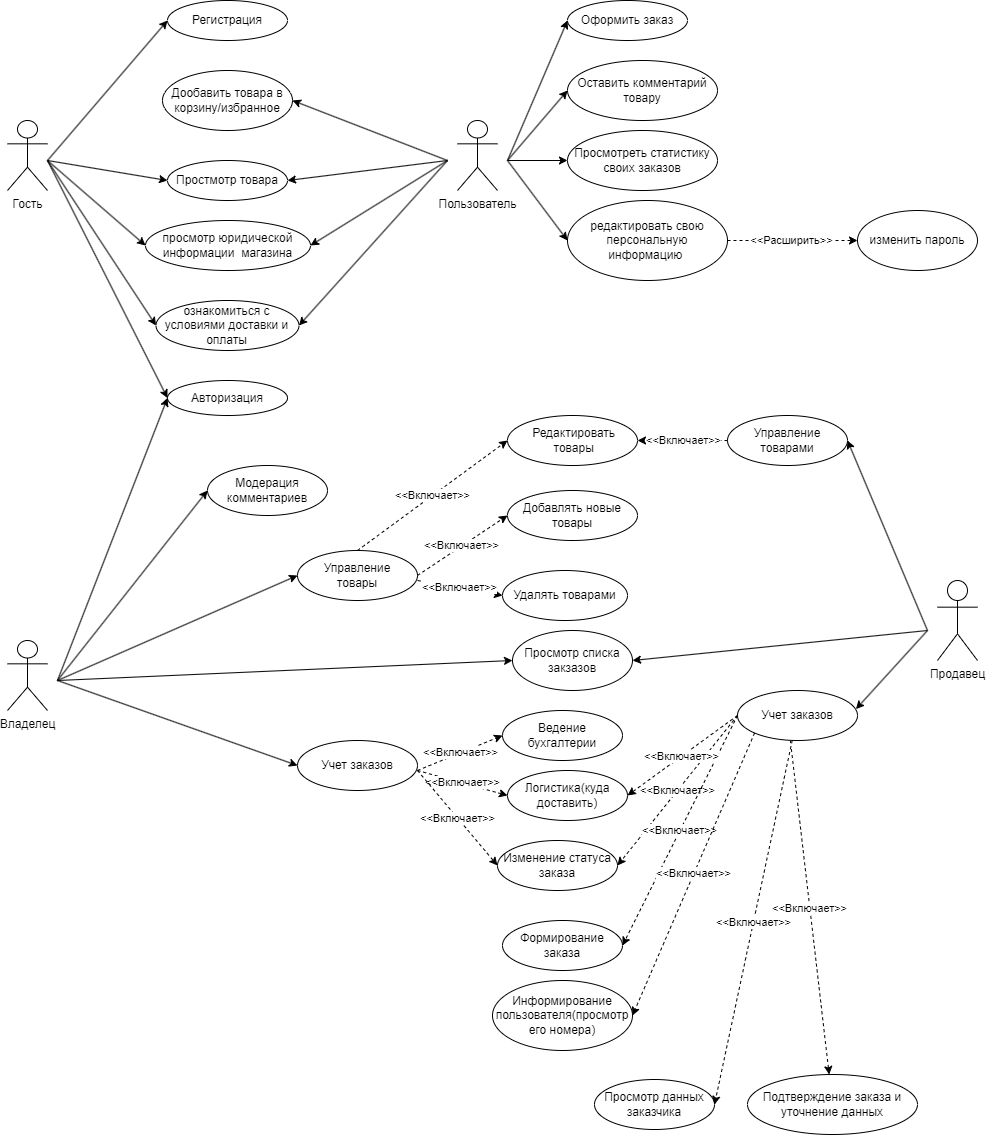

The diagram above was exported from draw.io. Its source (the exported page's mxGraphModel, read from the mxfile embedded in the PNG):
<mxGraphModel dx="2333" dy="1398" grid="1" gridSize="10" guides="1" tooltips="1" connect="1" arrows="1" fold="1" page="1" pageScale="1" pageWidth="827" pageHeight="1169" math="0" shadow="0">
  <root>
    <mxCell id="0" />
    <mxCell id="1" parent="0" />
    <mxCell id="GeivM4yIaeI1uJfB7zpZ-3" value="Гость&lt;br&gt;" style="shape=umlActor;verticalLabelPosition=bottom;verticalAlign=top;html=1;outlineConnect=0;" parent="1" vertex="1">
      <mxGeometry x="240" y="160" width="40" height="70" as="geometry" />
    </mxCell>
    <mxCell id="GeivM4yIaeI1uJfB7zpZ-6" value="Регистрация" style="ellipse;whiteSpace=wrap;html=1;" parent="1" vertex="1">
      <mxGeometry x="400" y="40" width="120" height="40" as="geometry" />
    </mxCell>
    <mxCell id="GeivM4yIaeI1uJfB7zpZ-8" value="Простмотр товара" style="ellipse;whiteSpace=wrap;html=1;" parent="1" vertex="1">
      <mxGeometry x="400" y="200" width="120" height="40" as="geometry" />
    </mxCell>
    <mxCell id="GeivM4yIaeI1uJfB7zpZ-10" value="Дообавить товара в корзину/избранное" style="ellipse;whiteSpace=wrap;html=1;" parent="1" vertex="1">
      <mxGeometry x="395" y="110" width="130" height="60" as="geometry" />
    </mxCell>
    <mxCell id="GeivM4yIaeI1uJfB7zpZ-13" value="Пользователь" style="shape=umlActor;verticalLabelPosition=bottom;verticalAlign=top;html=1;outlineConnect=0;" parent="1" vertex="1">
      <mxGeometry x="690" y="160" width="40" height="70" as="geometry" />
    </mxCell>
    <mxCell id="GeivM4yIaeI1uJfB7zpZ-14" value="Авторизация" style="ellipse;whiteSpace=wrap;html=1;" parent="1" vertex="1">
      <mxGeometry x="400" y="420" width="120" height="35" as="geometry" />
    </mxCell>
    <mxCell id="GeivM4yIaeI1uJfB7zpZ-16" value="Оформить заказ" style="ellipse;whiteSpace=wrap;html=1;" parent="1" vertex="1">
      <mxGeometry x="800" y="40" width="120" height="40" as="geometry" />
    </mxCell>
    <mxCell id="GeivM4yIaeI1uJfB7zpZ-17" value="Оставить комментарий товару" style="ellipse;whiteSpace=wrap;html=1;" parent="1" vertex="1">
      <mxGeometry x="800" y="100" width="150" height="60" as="geometry" />
    </mxCell>
    <mxCell id="GeivM4yIaeI1uJfB7zpZ-18" value="Просмотреть статистику своих заказов" style="ellipse;whiteSpace=wrap;html=1;" parent="1" vertex="1">
      <mxGeometry x="800" y="170" width="150" height="60" as="geometry" />
    </mxCell>
    <mxCell id="GeivM4yIaeI1uJfB7zpZ-19" value="просмотр юридической информации&amp;nbsp; магазина" style="ellipse;whiteSpace=wrap;html=1;" parent="1" vertex="1">
      <mxGeometry x="378" y="260" width="165" height="50" as="geometry" />
    </mxCell>
    <mxCell id="GeivM4yIaeI1uJfB7zpZ-20" value="ознакомиться с условиями доставки и оплаты" style="ellipse;whiteSpace=wrap;html=1;" parent="1" vertex="1">
      <mxGeometry x="388.5" y="340" width="143" height="50" as="geometry" />
    </mxCell>
    <mxCell id="GeivM4yIaeI1uJfB7zpZ-21" value="редактировать свою персональную информацию&amp;nbsp;" style="ellipse;whiteSpace=wrap;html=1;" parent="1" vertex="1">
      <mxGeometry x="800" y="240" width="160" height="80" as="geometry" />
    </mxCell>
    <mxCell id="GeivM4yIaeI1uJfB7zpZ-23" value="изменить пароль" style="ellipse;whiteSpace=wrap;html=1;" parent="1" vertex="1">
      <mxGeometry x="1090" y="250" width="120" height="60" as="geometry" />
    </mxCell>
    <mxCell id="GeivM4yIaeI1uJfB7zpZ-24" value="" style="endArrow=classic;html=1;rounded=0;entryX=1;entryY=0.5;entryDx=0;entryDy=0;" parent="1" target="GeivM4yIaeI1uJfB7zpZ-10" edge="1">
      <mxGeometry width="50" height="50" relative="1" as="geometry">
        <mxPoint x="680" y="200" as="sourcePoint" />
        <mxPoint x="820" y="310" as="targetPoint" />
      </mxGeometry>
    </mxCell>
    <mxCell id="GeivM4yIaeI1uJfB7zpZ-25" value="" style="endArrow=classic;html=1;rounded=0;entryX=1;entryY=0.5;entryDx=0;entryDy=0;" parent="1" target="GeivM4yIaeI1uJfB7zpZ-8" edge="1">
      <mxGeometry width="50" height="50" relative="1" as="geometry">
        <mxPoint x="680" y="200" as="sourcePoint" />
        <mxPoint x="820" y="310" as="targetPoint" />
      </mxGeometry>
    </mxCell>
    <mxCell id="GeivM4yIaeI1uJfB7zpZ-26" value="" style="endArrow=classic;html=1;rounded=0;entryX=1;entryY=0.5;entryDx=0;entryDy=0;" parent="1" target="GeivM4yIaeI1uJfB7zpZ-19" edge="1">
      <mxGeometry width="50" height="50" relative="1" as="geometry">
        <mxPoint x="680" y="200" as="sourcePoint" />
        <mxPoint x="820" y="310" as="targetPoint" />
      </mxGeometry>
    </mxCell>
    <mxCell id="GeivM4yIaeI1uJfB7zpZ-27" value="" style="endArrow=classic;html=1;rounded=0;entryX=1;entryY=0.5;entryDx=0;entryDy=0;" parent="1" target="GeivM4yIaeI1uJfB7zpZ-20" edge="1">
      <mxGeometry width="50" height="50" relative="1" as="geometry">
        <mxPoint x="680" y="200" as="sourcePoint" />
        <mxPoint x="820" y="310" as="targetPoint" />
      </mxGeometry>
    </mxCell>
    <mxCell id="GeivM4yIaeI1uJfB7zpZ-28" value="" style="endArrow=classic;html=1;rounded=0;entryX=0;entryY=0.5;entryDx=0;entryDy=0;" parent="1" target="GeivM4yIaeI1uJfB7zpZ-16" edge="1">
      <mxGeometry width="50" height="50" relative="1" as="geometry">
        <mxPoint x="740" y="200" as="sourcePoint" />
        <mxPoint x="820" y="310" as="targetPoint" />
      </mxGeometry>
    </mxCell>
    <mxCell id="GeivM4yIaeI1uJfB7zpZ-29" value="" style="endArrow=classic;html=1;rounded=0;entryX=0;entryY=0.5;entryDx=0;entryDy=0;" parent="1" target="GeivM4yIaeI1uJfB7zpZ-17" edge="1">
      <mxGeometry width="50" height="50" relative="1" as="geometry">
        <mxPoint x="740" y="200" as="sourcePoint" />
        <mxPoint x="820" y="310" as="targetPoint" />
      </mxGeometry>
    </mxCell>
    <mxCell id="GeivM4yIaeI1uJfB7zpZ-30" value="" style="endArrow=classic;html=1;rounded=0;entryX=0;entryY=0.5;entryDx=0;entryDy=0;" parent="1" target="GeivM4yIaeI1uJfB7zpZ-18" edge="1">
      <mxGeometry width="50" height="50" relative="1" as="geometry">
        <mxPoint x="740" y="200" as="sourcePoint" />
        <mxPoint x="870" y="410" as="targetPoint" />
      </mxGeometry>
    </mxCell>
    <mxCell id="GeivM4yIaeI1uJfB7zpZ-31" value="" style="endArrow=classic;html=1;rounded=0;entryX=0;entryY=0.5;entryDx=0;entryDy=0;" parent="1" target="GeivM4yIaeI1uJfB7zpZ-21" edge="1">
      <mxGeometry width="50" height="50" relative="1" as="geometry">
        <mxPoint x="740" y="200" as="sourcePoint" />
        <mxPoint x="900" y="440" as="targetPoint" />
      </mxGeometry>
    </mxCell>
    <mxCell id="GeivM4yIaeI1uJfB7zpZ-33" value="" style="endArrow=classic;html=1;rounded=0;entryX=0;entryY=0.5;entryDx=0;entryDy=0;" parent="1" target="GeivM4yIaeI1uJfB7zpZ-6" edge="1">
      <mxGeometry width="50" height="50" relative="1" as="geometry">
        <mxPoint x="280" y="200" as="sourcePoint" />
        <mxPoint x="820" y="310" as="targetPoint" />
      </mxGeometry>
    </mxCell>
    <mxCell id="GeivM4yIaeI1uJfB7zpZ-34" value="" style="endArrow=classic;html=1;rounded=0;entryX=0;entryY=0.5;entryDx=0;entryDy=0;" parent="1" target="GeivM4yIaeI1uJfB7zpZ-19" edge="1">
      <mxGeometry width="50" height="50" relative="1" as="geometry">
        <mxPoint x="280" y="200" as="sourcePoint" />
        <mxPoint x="820" y="310" as="targetPoint" />
      </mxGeometry>
    </mxCell>
    <mxCell id="GeivM4yIaeI1uJfB7zpZ-35" value="" style="endArrow=classic;html=1;rounded=0;entryX=0;entryY=0.5;entryDx=0;entryDy=0;" parent="1" target="GeivM4yIaeI1uJfB7zpZ-20" edge="1">
      <mxGeometry width="50" height="50" relative="1" as="geometry">
        <mxPoint x="280" y="200" as="sourcePoint" />
        <mxPoint x="820" y="310" as="targetPoint" />
      </mxGeometry>
    </mxCell>
    <mxCell id="GeivM4yIaeI1uJfB7zpZ-36" value="" style="endArrow=classic;html=1;rounded=0;" parent="1" edge="1">
      <mxGeometry width="50" height="50" relative="1" as="geometry">
        <mxPoint x="280" y="200" as="sourcePoint" />
        <mxPoint x="400" y="220" as="targetPoint" />
      </mxGeometry>
    </mxCell>
    <mxCell id="GeivM4yIaeI1uJfB7zpZ-38" value="" style="endArrow=classic;html=1;rounded=0;entryX=0;entryY=0.5;entryDx=0;entryDy=0;" parent="1" target="GeivM4yIaeI1uJfB7zpZ-14" edge="1">
      <mxGeometry width="50" height="50" relative="1" as="geometry">
        <mxPoint x="280" y="200" as="sourcePoint" />
        <mxPoint x="820" y="310" as="targetPoint" />
      </mxGeometry>
    </mxCell>
    <mxCell id="GeivM4yIaeI1uJfB7zpZ-39" value="&amp;lt;&amp;lt;Расширить&amp;gt;&amp;gt;" style="endArrow=classic;html=1;rounded=0;exitX=1;exitY=0.5;exitDx=0;exitDy=0;dashed=1;jumpStyle=gap;" parent="1" source="GeivM4yIaeI1uJfB7zpZ-21" target="GeivM4yIaeI1uJfB7zpZ-23" edge="1">
      <mxGeometry width="50" height="50" relative="1" as="geometry">
        <mxPoint x="770" y="360" as="sourcePoint" />
        <mxPoint x="820" y="310" as="targetPoint" />
      </mxGeometry>
    </mxCell>
    <mxCell id="1J2U4zj17bDbrZW38m-7-1" value="Владелец&lt;br&gt;" style="shape=umlActor;verticalLabelPosition=bottom;verticalAlign=top;html=1;outlineConnect=0;" parent="1" vertex="1">
      <mxGeometry x="240" y="680" width="40" height="70" as="geometry" />
    </mxCell>
    <mxCell id="1J2U4zj17bDbrZW38m-7-2" value="Управление&lt;br&gt;&amp;nbsp;товары&amp;nbsp;" style="ellipse;whiteSpace=wrap;html=1;" parent="1" vertex="1">
      <mxGeometry x="530" y="590" width="120" height="50" as="geometry" />
    </mxCell>
    <mxCell id="1J2U4zj17bDbrZW38m-7-3" value="Добавлять новые товары" style="ellipse;whiteSpace=wrap;html=1;" parent="1" vertex="1">
      <mxGeometry x="740" y="530" width="130" height="50" as="geometry" />
    </mxCell>
    <mxCell id="1J2U4zj17bDbrZW38m-7-4" value="Удалять товарами" style="ellipse;whiteSpace=wrap;html=1;" parent="1" vertex="1">
      <mxGeometry x="735" y="610" width="125" height="50" as="geometry" />
    </mxCell>
    <mxCell id="1J2U4zj17bDbrZW38m-7-5" value="&amp;lt;&amp;lt;Включает&amp;gt;&amp;gt;" style="endArrow=classic;html=1;rounded=0;exitX=1;exitY=0.5;exitDx=0;exitDy=0;dashed=1;jumpStyle=gap;entryX=0;entryY=0.5;entryDx=0;entryDy=0;" parent="1" source="1J2U4zj17bDbrZW38m-7-2" target="1J2U4zj17bDbrZW38m-7-3" edge="1">
      <mxGeometry width="50" height="50" relative="1" as="geometry">
        <mxPoint x="1100" y="290" as="sourcePoint" />
        <mxPoint x="1230" y="290" as="targetPoint" />
      </mxGeometry>
    </mxCell>
    <mxCell id="1J2U4zj17bDbrZW38m-7-7" value="&amp;lt;&amp;lt;Включает&amp;gt;&amp;gt;" style="endArrow=classic;html=1;rounded=0;dashed=1;jumpStyle=gap;entryX=0;entryY=0.5;entryDx=0;entryDy=0;" parent="1" target="1J2U4zj17bDbrZW38m-7-4" edge="1">
      <mxGeometry width="50" height="50" relative="1" as="geometry">
        <mxPoint x="650" y="620" as="sourcePoint" />
        <mxPoint x="750" y="565" as="targetPoint" />
      </mxGeometry>
    </mxCell>
    <mxCell id="1J2U4zj17bDbrZW38m-7-8" value="" style="endArrow=classic;html=1;rounded=0;entryX=0;entryY=0.5;entryDx=0;entryDy=0;" parent="1" target="1J2U4zj17bDbrZW38m-7-2" edge="1">
      <mxGeometry width="50" height="50" relative="1" as="geometry">
        <mxPoint x="290" y="720" as="sourcePoint" />
        <mxPoint x="700" y="450" as="targetPoint" />
      </mxGeometry>
    </mxCell>
    <mxCell id="1J2U4zj17bDbrZW38m-7-9" value="" style="endArrow=classic;html=1;rounded=0;entryX=0;entryY=0.5;entryDx=0;entryDy=0;" parent="1" target="1J2U4zj17bDbrZW38m-7-10" edge="1">
      <mxGeometry width="50" height="50" relative="1" as="geometry">
        <mxPoint x="290" y="720" as="sourcePoint" />
        <mxPoint x="430" y="740" as="targetPoint" />
      </mxGeometry>
    </mxCell>
    <mxCell id="1J2U4zj17bDbrZW38m-7-10" value="Модерация комментариев" style="ellipse;whiteSpace=wrap;html=1;" parent="1" vertex="1">
      <mxGeometry x="440" y="505" width="120" height="50" as="geometry" />
    </mxCell>
    <mxCell id="1J2U4zj17bDbrZW38m-7-11" value="Учет заказов" style="ellipse;whiteSpace=wrap;html=1;" parent="1" vertex="1">
      <mxGeometry x="530" y="780" width="120" height="50" as="geometry" />
    </mxCell>
    <mxCell id="1J2U4zj17bDbrZW38m-7-12" value="" style="endArrow=classic;html=1;rounded=0;entryX=0;entryY=0.5;entryDx=0;entryDy=0;" parent="1" target="1J2U4zj17bDbrZW38m-7-11" edge="1">
      <mxGeometry width="50" height="50" relative="1" as="geometry">
        <mxPoint x="290" y="720" as="sourcePoint" />
        <mxPoint x="700" y="770" as="targetPoint" />
      </mxGeometry>
    </mxCell>
    <mxCell id="1J2U4zj17bDbrZW38m-7-13" value="Ведение бухгалтерии" style="ellipse;whiteSpace=wrap;html=1;" parent="1" vertex="1">
      <mxGeometry x="735" y="750" width="120" height="50" as="geometry" />
    </mxCell>
    <mxCell id="1J2U4zj17bDbrZW38m-7-14" value="Логистика(куда доставить)" style="ellipse;whiteSpace=wrap;html=1;" parent="1" vertex="1">
      <mxGeometry x="740" y="810" width="120" height="50" as="geometry" />
    </mxCell>
    <mxCell id="1J2U4zj17bDbrZW38m-7-15" value="&amp;lt;&amp;lt;Включает&amp;gt;&amp;gt;" style="endArrow=classic;html=1;rounded=0;dashed=1;jumpStyle=gap;entryX=0;entryY=0.5;entryDx=0;entryDy=0;" parent="1" target="1J2U4zj17bDbrZW38m-7-13" edge="1">
      <mxGeometry width="50" height="50" relative="1" as="geometry">
        <mxPoint x="650" y="810" as="sourcePoint" />
        <mxPoint x="755" y="605" as="targetPoint" />
      </mxGeometry>
    </mxCell>
    <mxCell id="1J2U4zj17bDbrZW38m-7-16" value="&amp;lt;&amp;lt;Включает&amp;gt;&amp;gt;" style="endArrow=classic;html=1;rounded=0;dashed=1;jumpStyle=gap;entryX=0;entryY=0.5;entryDx=0;entryDy=0;" parent="1" target="1J2U4zj17bDbrZW38m-7-14" edge="1">
      <mxGeometry width="50" height="50" relative="1" as="geometry">
        <mxPoint x="650" y="810" as="sourcePoint" />
        <mxPoint x="765" y="615" as="targetPoint" />
      </mxGeometry>
    </mxCell>
    <mxCell id="1J2U4zj17bDbrZW38m-7-17" value="" style="endArrow=classic;html=1;rounded=0;entryX=0;entryY=0.5;entryDx=0;entryDy=0;" parent="1" target="GeivM4yIaeI1uJfB7zpZ-14" edge="1">
      <mxGeometry width="50" height="50" relative="1" as="geometry">
        <mxPoint x="290" y="720" as="sourcePoint" />
        <mxPoint x="670" y="490" as="targetPoint" />
      </mxGeometry>
    </mxCell>
    <mxCell id="1J2U4zj17bDbrZW38m-7-20" value="Изменение статуса заказа" style="ellipse;whiteSpace=wrap;html=1;" parent="1" vertex="1">
      <mxGeometry x="730" y="880" width="120" height="50" as="geometry" />
    </mxCell>
    <mxCell id="1J2U4zj17bDbrZW38m-7-21" value="&amp;lt;&amp;lt;Включает&amp;gt;&amp;gt;" style="endArrow=classic;html=1;rounded=0;dashed=1;jumpStyle=gap;entryX=0;entryY=0.5;entryDx=0;entryDy=0;" parent="1" target="1J2U4zj17bDbrZW38m-7-20" edge="1">
      <mxGeometry width="50" height="50" relative="1" as="geometry">
        <mxPoint x="650" y="810" as="sourcePoint" />
        <mxPoint x="740.0000000000007" y="795" as="targetPoint" />
      </mxGeometry>
    </mxCell>
    <mxCell id="elf-8IaVGKeBp0bfixKC-1" value="Продавец&lt;br&gt;" style="shape=umlActor;verticalLabelPosition=bottom;verticalAlign=top;html=1;outlineConnect=0;" parent="1" vertex="1">
      <mxGeometry x="1170" y="620" width="40" height="80" as="geometry" />
    </mxCell>
    <mxCell id="elf-8IaVGKeBp0bfixKC-2" value="&amp;nbsp;Редактировать&lt;br&gt;&amp;nbsp;товары" style="ellipse;whiteSpace=wrap;html=1;" parent="1" vertex="1">
      <mxGeometry x="740" y="455" width="130" height="50" as="geometry" />
    </mxCell>
    <mxCell id="elf-8IaVGKeBp0bfixKC-3" value="&amp;lt;&amp;lt;Включает&amp;gt;&amp;gt;" style="endArrow=classic;html=1;rounded=0;exitX=0.5;exitY=0;exitDx=0;exitDy=0;dashed=1;jumpStyle=gap;entryX=0;entryY=0.5;entryDx=0;entryDy=0;" parent="1" source="1J2U4zj17bDbrZW38m-7-2" target="elf-8IaVGKeBp0bfixKC-2" edge="1">
      <mxGeometry width="50" height="50" relative="1" as="geometry">
        <mxPoint x="660" y="625" as="sourcePoint" />
        <mxPoint x="750" y="565" as="targetPoint" />
      </mxGeometry>
    </mxCell>
    <mxCell id="elf-8IaVGKeBp0bfixKC-4" value="Просмотр списка закзазов" style="ellipse;whiteSpace=wrap;html=1;" parent="1" vertex="1">
      <mxGeometry x="745" y="670" width="120" height="60" as="geometry" />
    </mxCell>
    <mxCell id="elf-8IaVGKeBp0bfixKC-5" value="" style="endArrow=classic;html=1;rounded=0;entryX=0;entryY=0.5;entryDx=0;entryDy=0;" parent="1" target="elf-8IaVGKeBp0bfixKC-4" edge="1">
      <mxGeometry width="50" height="50" relative="1" as="geometry">
        <mxPoint x="290" y="720" as="sourcePoint" />
        <mxPoint x="410" y="875" as="targetPoint" />
      </mxGeometry>
    </mxCell>
    <mxCell id="sg9rKuqKri07Io_V6Qgu-3" value="Формирование заказа" style="ellipse;whiteSpace=wrap;html=1;" parent="1" vertex="1">
      <mxGeometry x="735" y="960" width="120" height="50" as="geometry" />
    </mxCell>
    <mxCell id="sg9rKuqKri07Io_V6Qgu-4" value="Управление&lt;br&gt;&amp;nbsp;товарами&amp;nbsp;" style="ellipse;whiteSpace=wrap;html=1;" parent="1" vertex="1">
      <mxGeometry x="960" y="455" width="120" height="50" as="geometry" />
    </mxCell>
    <mxCell id="sg9rKuqKri07Io_V6Qgu-5" value="Учет заказов" style="ellipse;whiteSpace=wrap;html=1;" parent="1" vertex="1">
      <mxGeometry x="970" y="730" width="120" height="50" as="geometry" />
    </mxCell>
    <mxCell id="sg9rKuqKri07Io_V6Qgu-7" value="" style="endArrow=classic;html=1;rounded=0;entryX=1;entryY=0.5;entryDx=0;entryDy=0;" parent="1" target="sg9rKuqKri07Io_V6Qgu-4" edge="1">
      <mxGeometry width="50" height="50" relative="1" as="geometry">
        <mxPoint x="1160" y="670" as="sourcePoint" />
        <mxPoint x="540" y="880" as="targetPoint" />
      </mxGeometry>
    </mxCell>
    <mxCell id="sg9rKuqKri07Io_V6Qgu-8" value="" style="endArrow=classic;html=1;rounded=0;entryX=0.987;entryY=0.372;entryDx=0;entryDy=0;entryPerimeter=0;" parent="1" target="sg9rKuqKri07Io_V6Qgu-5" edge="1">
      <mxGeometry width="50" height="50" relative="1" as="geometry">
        <mxPoint x="1160" y="670" as="sourcePoint" />
        <mxPoint x="1100" y="625" as="targetPoint" />
      </mxGeometry>
    </mxCell>
    <mxCell id="sg9rKuqKri07Io_V6Qgu-11" value="&amp;lt;&amp;lt;Включает&amp;gt;&amp;gt;" style="endArrow=classic;html=1;rounded=0;dashed=1;jumpStyle=gap;entryX=1;entryY=0.5;entryDx=0;entryDy=0;exitX=0;exitY=0.5;exitDx=0;exitDy=0;" parent="1" source="sg9rKuqKri07Io_V6Qgu-5" target="1J2U4zj17bDbrZW38m-7-20" edge="1">
      <mxGeometry width="50" height="50" relative="1" as="geometry">
        <mxPoint x="660" y="820" as="sourcePoint" />
        <mxPoint x="740" y="865" as="targetPoint" />
      </mxGeometry>
    </mxCell>
    <mxCell id="sg9rKuqKri07Io_V6Qgu-12" value="&amp;lt;&amp;lt;Включает&amp;gt;&amp;gt;" style="endArrow=classic;html=1;rounded=0;dashed=1;jumpStyle=gap;entryX=1;entryY=0.5;entryDx=0;entryDy=0;exitX=0;exitY=0.5;exitDx=0;exitDy=0;" parent="1" source="sg9rKuqKri07Io_V6Qgu-5" target="sg9rKuqKri07Io_V6Qgu-3" edge="1">
      <mxGeometry width="50" height="50" relative="1" as="geometry">
        <mxPoint x="980" y="805" as="sourcePoint" />
        <mxPoint x="860" y="865" as="targetPoint" />
      </mxGeometry>
    </mxCell>
    <mxCell id="sg9rKuqKri07Io_V6Qgu-13" value="Информирование пользователя(просмотр его номера)" style="ellipse;whiteSpace=wrap;html=1;" parent="1" vertex="1">
      <mxGeometry x="725" y="1020" width="140" height="70" as="geometry" />
    </mxCell>
    <mxCell id="sg9rKuqKri07Io_V6Qgu-14" value="&amp;lt;&amp;lt;Включает&amp;gt;&amp;gt;" style="endArrow=classic;html=1;rounded=0;dashed=1;jumpStyle=gap;entryX=1;entryY=0.5;entryDx=0;entryDy=0;exitX=0;exitY=1;exitDx=0;exitDy=0;" parent="1" source="sg9rKuqKri07Io_V6Qgu-5" target="sg9rKuqKri07Io_V6Qgu-13" edge="1">
      <mxGeometry width="50" height="50" relative="1" as="geometry">
        <mxPoint x="980" y="805" as="sourcePoint" />
        <mxPoint x="860" y="925" as="targetPoint" />
      </mxGeometry>
    </mxCell>
    <mxCell id="sg9rKuqKri07Io_V6Qgu-15" value="&amp;lt;&amp;lt;Включает&amp;gt;&amp;gt;" style="endArrow=classic;html=1;rounded=0;dashed=1;jumpStyle=gap;entryX=1;entryY=0.5;entryDx=0;entryDy=0;exitX=0;exitY=0.5;exitDx=0;exitDy=0;" parent="1" source="sg9rKuqKri07Io_V6Qgu-5" target="1J2U4zj17bDbrZW38m-7-14" edge="1">
      <mxGeometry width="50" height="50" relative="1" as="geometry">
        <mxPoint x="980" y="805" as="sourcePoint" />
        <mxPoint x="860" y="865" as="targetPoint" />
      </mxGeometry>
    </mxCell>
    <mxCell id="sg9rKuqKri07Io_V6Qgu-17" value="Просмотр данных заказчика" style="ellipse;whiteSpace=wrap;html=1;" parent="1" vertex="1">
      <mxGeometry x="827" y="1119" width="120" height="50" as="geometry" />
    </mxCell>
    <mxCell id="sg9rKuqKri07Io_V6Qgu-18" value="&amp;lt;&amp;lt;Включает&amp;gt;&amp;gt;" style="endArrow=classic;html=1;rounded=0;dashed=1;jumpStyle=gap;entryX=1;entryY=0.5;entryDx=0;entryDy=0;" parent="1" source="sg9rKuqKri07Io_V6Qgu-5" target="sg9rKuqKri07Io_V6Qgu-17" edge="1">
      <mxGeometry width="50" height="50" relative="1" as="geometry">
        <mxPoint x="980" y="805" as="sourcePoint" />
        <mxPoint x="860" y="880" as="targetPoint" />
      </mxGeometry>
    </mxCell>
    <mxCell id="sg9rKuqKri07Io_V6Qgu-19" value="&amp;lt;&amp;lt;Включает&amp;gt;&amp;gt;" style="endArrow=classic;html=1;rounded=0;dashed=1;jumpStyle=gap;entryX=1;entryY=0.5;entryDx=0;entryDy=0;exitX=0;exitY=0.5;exitDx=0;exitDy=0;" parent="1" source="sg9rKuqKri07Io_V6Qgu-4" target="elf-8IaVGKeBp0bfixKC-2" edge="1">
      <mxGeometry width="50" height="50" relative="1" as="geometry">
        <mxPoint x="660" y="630" as="sourcePoint" />
        <mxPoint x="755" y="655" as="targetPoint" />
      </mxGeometry>
    </mxCell>
    <mxCell id="sg9rKuqKri07Io_V6Qgu-20" value="" style="endArrow=classic;html=1;rounded=0;entryX=1;entryY=0.5;entryDx=0;entryDy=0;" parent="1" target="elf-8IaVGKeBp0bfixKC-4" edge="1">
      <mxGeometry width="50" height="50" relative="1" as="geometry">
        <mxPoint x="1160" y="670" as="sourcePoint" />
        <mxPoint x="1098.44" y="798.5999999999999" as="targetPoint" />
      </mxGeometry>
    </mxCell>
    <mxCell id="LQ01GYuq24_E73hrr9F2-1" value="Подтверждение заказа и уточнение данных" style="ellipse;whiteSpace=wrap;html=1;" parent="1" vertex="1">
      <mxGeometry x="980" y="1114" width="170" height="60" as="geometry" />
    </mxCell>
    <mxCell id="LQ01GYuq24_E73hrr9F2-2" value="&amp;lt;&amp;lt;Включает&amp;gt;&amp;gt;" style="endArrow=classic;html=1;rounded=0;dashed=1;jumpStyle=gap;exitX=0.441;exitY=1.007;exitDx=0;exitDy=0;exitPerimeter=0;" parent="1" source="sg9rKuqKri07Io_V6Qgu-5" target="LQ01GYuq24_E73hrr9F2-1" edge="1">
      <mxGeometry width="50" height="50" relative="1" as="geometry">
        <mxPoint x="1031.5007200473624" y="789.7479033915033" as="sourcePoint" />
        <mxPoint x="919.9999999999927" y="1115" as="targetPoint" />
      </mxGeometry>
    </mxCell>
  </root>
</mxGraphModel>